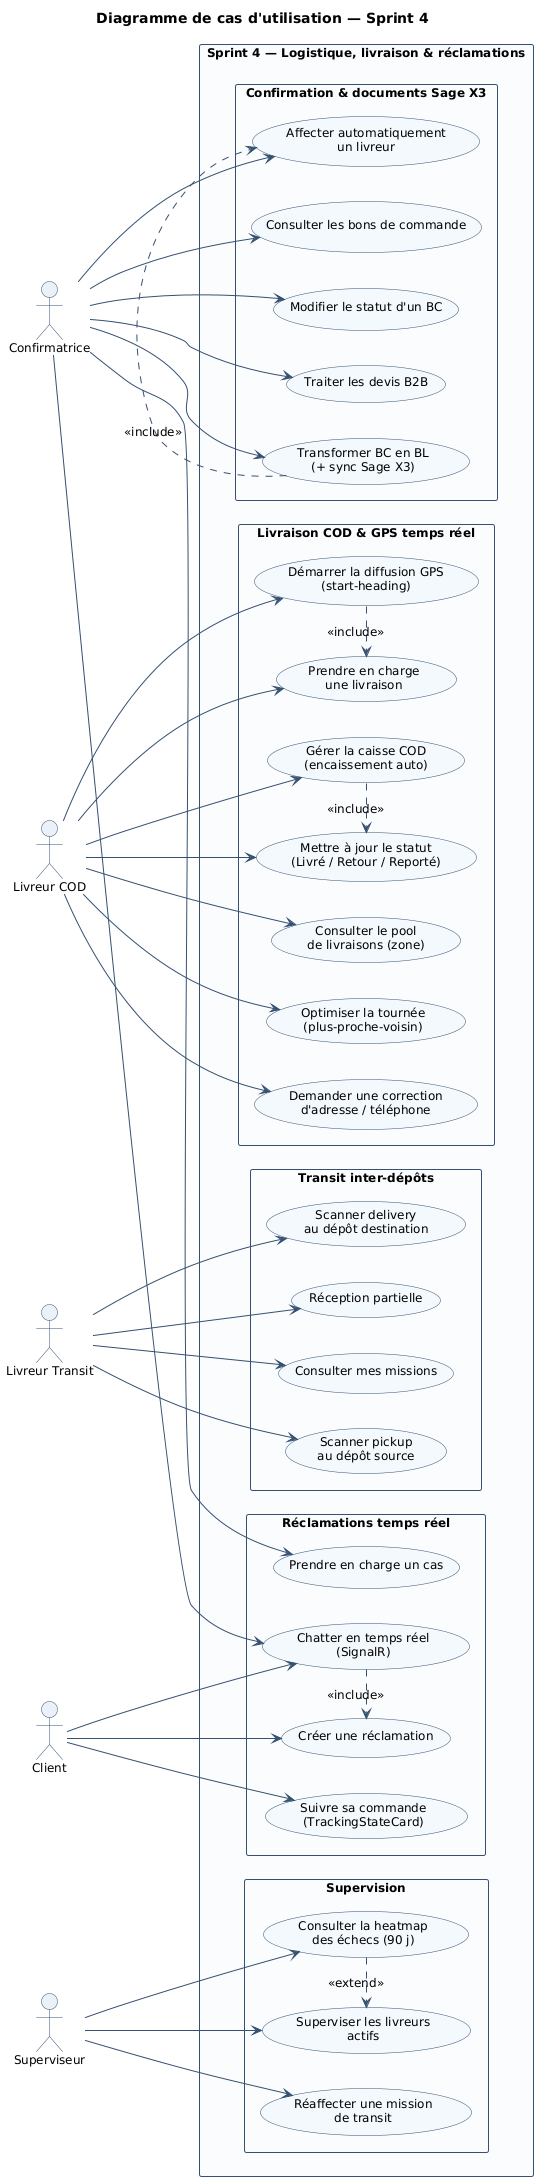

The diagram above was rendered by PlantUML. Its source (embedded in the PNG):
@startuml
title Diagramme de cas d'utilisation — Sprint 4

skinparam backgroundColor white
skinparam handwritten false
skinparam shadowing false
skinparam roundCorner 4
skinparam DefaultFontName Arial
skinparam DefaultFontSize 12
skinparam TitleFontStyle bold
skinparam TitleFontSize 14
skinparam ArrowColor #355070
skinparam ActorBorderColor #355070
skinparam ActorBackgroundColor #EAF1F8
skinparam UsecaseBorderColor #355070
skinparam UsecaseBackgroundColor #F4F9FD
skinparam RectangleBorderColor #355070
skinparam RectangleBackgroundColor #FBFCFE
skinparam ParticipantBorderColor #355070
skinparam ParticipantBackgroundColor #EAF1F8
skinparam SequenceLifeLineBorderColor #6C7A93
skinparam SequenceMessageAlign center
skinparam NoteBackgroundColor #FFF8DC
skinparam NoteBorderColor #B8860B

left to right direction
skinparam packageStyle rectangle

actor "Confirmatrice" as CF
actor "Livreur COD" as LV
actor "Livreur Transit" as LT
actor "Client" as CL
actor "Superviseur" as SV

rectangle "Sprint 4 — Logistique, livraison & réclamations" {
  package "Confirmation & documents Sage X3" {
    usecase "Consulter les bons de commande" as UC1
    usecase "Modifier le statut d'un BC" as UC2
    usecase "Transformer BC en BL\n(+ sync Sage X3)" as UC3
    usecase "Affecter automatiquement\nun livreur" as UC4
    usecase "Traiter les devis B2B" as UC5
  }

  package "Livraison COD & GPS temps réel" {
    usecase "Consulter le pool\nde livraisons (zone)" as UC6
    usecase "Prendre en charge\nune livraison" as UC7
    usecase "Démarrer la diffusion GPS\n(start-heading)" as UC8
    usecase "Mettre à jour le statut\n(Livré / Retour / Reporté)" as UC9
    usecase "Gérer la caisse COD\n(encaissement auto)" as UC10
    usecase "Optimiser la tournée\n(plus-proche-voisin)" as UC11
    usecase "Demander une correction\nd'adresse / téléphone" as UC12
  }

  package "Transit inter-dépôts" {
    usecase "Consulter mes missions" as UC13
    usecase "Scanner pickup\nau dépôt source" as UC14
    usecase "Scanner delivery\nau dépôt destination" as UC15
    usecase "Réception partielle" as UC16
  }

  package "Réclamations temps réel" {
    usecase "Créer une réclamation" as UC17
    usecase "Suivre sa commande\n(TrackingStateCard)" as UC18
    usecase "Prendre en charge un cas" as UC19
    usecase "Chatter en temps réel\n(SignalR)" as UC20
  }

  package "Supervision" {
    usecase "Superviser les livreurs\nactifs" as UC21
    usecase "Consulter la heatmap\ndes échecs (90 j)" as UC22
    usecase "Réaffecter une mission\nde transit" as UC23
  }
}

CF --> UC1
CF --> UC2
CF --> UC3
CF --> UC4
CF --> UC5
CF --> UC19
CF --> UC20

LV --> UC6
LV --> UC7
LV --> UC8
LV --> UC9
LV --> UC10
LV --> UC11
LV --> UC12

LT --> UC13
LT --> UC14
LT --> UC15
LT --> UC16

CL --> UC17
CL --> UC18
CL --> UC20

SV --> UC21
SV --> UC22
SV --> UC23

UC3 .> UC4 : <<include>>
UC8 .> UC7 : <<include>>
UC10 .> UC9 : <<include>>
UC20 .> UC17 : <<include>>
UC22 .> UC21 : <<extend>>
@enduml